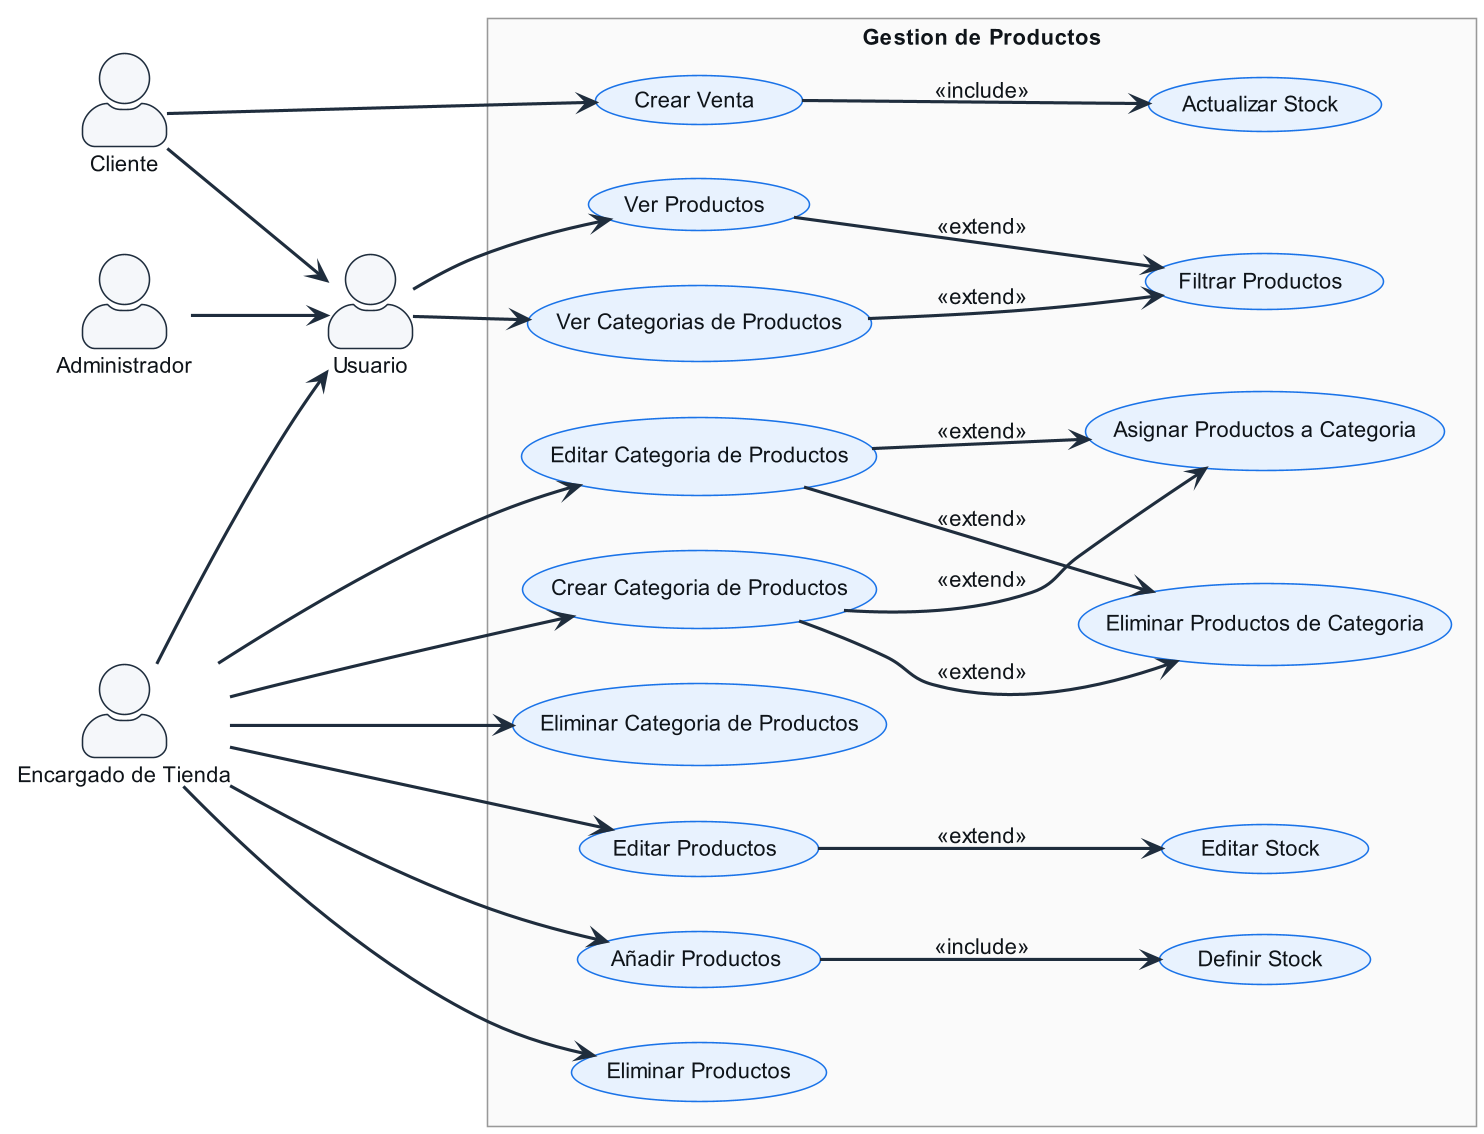

The diagram above was rendered by PlantUML. Its source (embedded in the PNG):
@startuml "Modulo Gestion de Productos"
left to right direction
!theme plain

skinparam shadowing true
skinparam roundcorner 18
skinparam dpi 150

skinparam defaultFontName "Roboto"
skinparam defaultFontSize 14
skinparam defaultFontColor #0F1419

skinparam actorStyle awesome
skinparam actor {
    BackgroundColor #F5F7FA
    BorderColor #1F2D3D
    FontColor #0F1419
}

skinparam usecase {
    BackgroundColor #E8F2FE
    BorderColor #1A73E8
    FontColor #0F1419
}

skinparam package {
    BackgroundColor #FAFAFA
    BorderColor #999
    FontColor #333
}

skinparam arrow {
    Color #1F2D3D
    Thickness 2
}

skinparam style strictuml
skinparam packageStyle rectangle

actor "Usuario" as Usuario
actor "Cliente" as Cliente
actor "Administrador" as Administrador
actor "Encargado de Tienda" as EncargadoDeTienda

package "Gestion de Productos" {
    usecase "Ver Productos" as UC_VerProductos
        usecase "Filtrar Productos" as UC_FiltrarProductos
    usecase "Ver Categorias de Productos" as UC_VerCategoriasDeProductos
    usecase "Crear Venta" as UC_CrearVenta
        usecase "Actualizar Stock" as UC_ActualizarStock
    usecase "Editar Productos" as UC_EditarProductos
    usecase "Añadir Productos" as UC_AñadirProductos
    usecase "Eliminar Productos" as UC_EliminarProductos
    usecase "Definir Stock" as UC_DefinirStock
    usecase "Editar Stock" as UC_EditarStock
    usecase "Crear Categoria de Productos" as UC_CrearCategoriaDeProductos
        usecase "Asignar Productos a Categoria" as UC_AsignarProductosACategoria
        usecase "Eliminar Productos de Categoria" as UC_EliminarProductosDeCategoria
    usecase "Editar Categoria de Productos" as  UC_EditarCategoriaDeProductos
    usecase "Eliminar Categoria de Productos" as UC_EliminarCategoriaDeProductos
}

Cliente --> Usuario
Administrador --> Usuario
EncargadoDeTienda --> Usuario

Cliente --> UC_CrearVenta
    UC_CrearVenta --> UC_ActualizarStock : <<include>>

Usuario --> UC_VerProductos
    UC_VerProductos --> UC_FiltrarProductos : <<extend>>
Usuario --> UC_VerCategoriasDeProductos
    UC_VerCategoriasDeProductos --> UC_FiltrarProductos : <<extend>>

EncargadoDeTienda --> UC_AñadirProductos
EncargadoDeTienda --> UC_EditarProductos
EncargadoDeTienda --> UC_EliminarProductos
    UC_AñadirProductos --> UC_DefinirStock : <<include>>
    UC_EditarProductos --> UC_EditarStock : <<extend>>

EncargadoDeTienda --> UC_CrearCategoriaDeProductos
EncargadoDeTienda --> UC_EditarCategoriaDeProductos

    UC_CrearCategoriaDeProductos --> UC_AsignarProductosACategoria : <<extend>>
    UC_CrearCategoriaDeProductos --> UC_EliminarProductosDeCategoria : <<extend>>
    UC_EditarCategoriaDeProductos --> UC_AsignarProductosACategoria : <<extend>>
    UC_EditarCategoriaDeProductos --> UC_EliminarProductosDeCategoria : <<extend>>

EncargadoDeTienda --> UC_EliminarCategoriaDeProductos

@enduml